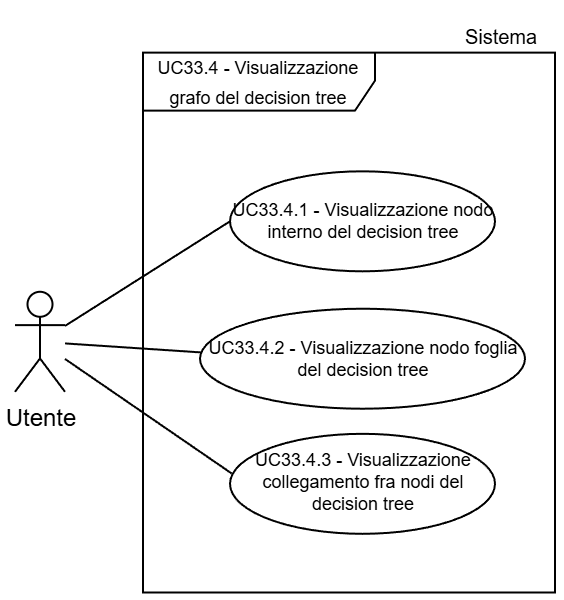

The diagram above was exported from draw.io. Its source (the exported page's mxGraphModel, read from the mxfile embedded in the PNG):
<mxGraphModel dx="983" dy="512" grid="1" gridSize="30" guides="1" tooltips="1" connect="1" arrows="1" fold="1" page="1" pageScale="2" pageWidth="5000" pageHeight="5000" background="light-dark(#FFFFFF,#FFFFFF)" math="0" shadow="0">
  <root>
    <mxCell id="0" />
    <mxCell id="1" parent="0" />
    <mxCell id="2" parent="1" style="shape=umlFrame;whiteSpace=wrap;html=1;pointerEvents=0;swimlaneFillColor=light-dark(transparent,#FFFFFF);strokeColor=light-dark(#000000,#000000);fillColor=none;width=116;height=29;gradientColor=none;spacing=2;" value="&lt;p style=&quot;padding-top: 0px;&quot;&gt;&lt;span style=&quot;font-size: 9px;&quot;&gt;&lt;font style=&quot;color: light-dark(rgb(0, 0, 0), rgb(0, 0, 0));&quot;&gt;UC33.4 - Visualizzazione grafo del decision tree&lt;/font&gt;&lt;/span&gt;&lt;/p&gt;" vertex="1">
      <mxGeometry height="269.95" width="206" x="7204" y="1768.83" as="geometry" />
    </mxCell>
    <mxCell id="3" parent="1" style="shape=umlActor;verticalLabelPosition=bottom;verticalAlign=top;html=1;outlineConnect=0;strokeColor=light-dark(#000000,#000000);fillColor=light-dark(#FFFFFF,transparent);" value="&lt;font style=&quot;color: light-dark(rgb(0, 0, 0), rgb(0, 0, 0));&quot;&gt;Utente&lt;/font&gt;" vertex="1">
      <mxGeometry height="50" width="25" x="7140" y="1888.3900000000006" as="geometry" />
    </mxCell>
    <mxCell id="4" parent="1" style="ellipse;whiteSpace=wrap;html=1;strokeColor=light-dark(#000000,#000000);align=center;verticalAlign=middle;fontFamily=Helvetica;fontSize=9;fontColor=default;fillColor=light-dark(#FFFFFF, #ffffff);" value="&lt;font style=&quot;color: light-dark(rgb(0, 0, 0), rgb(0, 0, 0)); line-height: 100%;&quot;&gt;UC33.4.1 - Visualizzazione nodo interno del decision tree&lt;/font&gt;" vertex="1">
      <mxGeometry height="50" width="132.5" x="7247.5" y="1828.16" as="geometry" />
    </mxCell>
    <mxCell id="5" edge="1" parent="1" source="3" style="endArrow=none;endFill=0;endSize=12;html=1;rounded=0;entryX=0;entryY=0.5;entryDx=0;entryDy=0;strokeColor=light-dark(#000000,#000000);" target="4" value="">
      <mxGeometry relative="1" width="160" as="geometry">
        <mxPoint x="7079" y="1777.7600000000004" as="sourcePoint" />
        <mxPoint x="7199" y="1767.7600000000004" as="targetPoint" />
      </mxGeometry>
    </mxCell>
    <mxCell id="6" parent="1" style="ellipse;whiteSpace=wrap;html=1;strokeColor=light-dark(#000000,#000000);align=center;verticalAlign=middle;fontFamily=Helvetica;fontSize=9;fontColor=default;fillColor=light-dark(#FFFFFF, #ffffff);" value="&lt;font style=&quot;color: light-dark(rgb(0, 0, 0), rgb(0, 0, 0)); line-height: 100%;&quot;&gt;UC33.4.2 - Visualizzazione nodo foglia del decision tree&lt;/font&gt;" vertex="1">
      <mxGeometry height="50" width="162.5" x="7232.5" y="1896.86" as="geometry" />
    </mxCell>
    <mxCell id="7" edge="1" parent="1" source="3" style="endArrow=none;endFill=0;endSize=12;html=1;rounded=0;entryX=0.004;entryY=0.437;entryDx=0;entryDy=0;strokeColor=light-dark(#000000,#000000);entryPerimeter=0;" target="6" value="">
      <mxGeometry relative="1" width="160" as="geometry">
        <mxPoint x="7080" y="1809.0100000000004" as="sourcePoint" />
        <mxPoint x="7167" y="1810.5100000000004" as="targetPoint" />
      </mxGeometry>
    </mxCell>
    <mxCell id="8" parent="1" style="ellipse;whiteSpace=wrap;html=1;strokeColor=light-dark(#000000,#000000);align=center;verticalAlign=middle;fontFamily=Helvetica;fontSize=9;fontColor=default;fillColor=light-dark(#FFFFFF, #ffffff);" value="&lt;font style=&quot;color: light-dark(rgb(0, 0, 0), rgb(0, 0, 0)); line-height: 100%;&quot;&gt;UC33.4.3 - Visualizzazione collegamento fra nodi del decision tree&lt;/font&gt;" vertex="1">
      <mxGeometry height="50" width="132.5" x="7247.5" y="1959.41" as="geometry" />
    </mxCell>
    <mxCell id="9" edge="1" parent="1" source="3" style="endArrow=none;endFill=0;endSize=12;html=1;rounded=0;entryX=0.006;entryY=0.396;entryDx=0;entryDy=0;strokeColor=light-dark(#000000,#000000);entryPerimeter=0;" target="8" value="">
      <mxGeometry relative="1" width="160" as="geometry">
        <mxPoint x="7080" y="1886.51" as="sourcePoint" />
        <mxPoint x="7158" y="1885.26" as="targetPoint" />
      </mxGeometry>
    </mxCell>
    <mxCell id="10" parent="1" style="text;html=1;whiteSpace=wrap;strokeColor=none;fillColor=none;align=center;verticalAlign=middle;rounded=0;fontFamily=Helvetica;fontSize=10;fontColor=light-dark(#000000,#000000);labelBackgroundColor=none;" value="Sistema" vertex="1">
      <mxGeometry height="30" width="54.5" x="7355.5" y="1745.66" as="geometry" />
    </mxCell>
  </root>
</mxGraphModel>